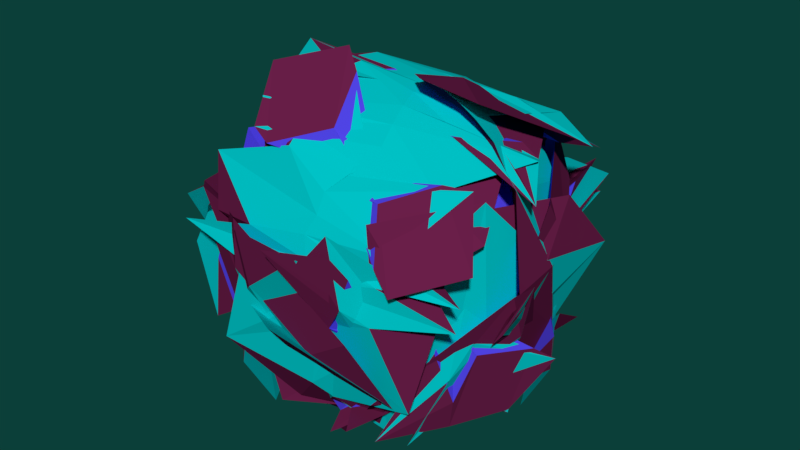# Source: ABSTRACT2.blend  (saved by Blender 2.79.0; exported with 4.5.12 LTS)
import bpy
from mathutils import Matrix  # noqa: F401  (used for matrix-valued properties, if any)

bpy.ops.wm.read_factory_settings(use_empty=True)
scene = bpy.context.scene
scene.name = 'Scene'

# ---- collections
col_collection_1 = bpy.data.collections.new('Collection 1'); scene.collection.children.link(col_collection_1)

# ---- materials (node trees are filled in below, after node groups)
mat_c1 = bpy.data.materials.new('C1')
mat_c1.alpha_threshold = 0.0
mat_c1.use_transparent_shadow = False
mat_c1.diffuse_color = (0.0, 0.5557, 0.5841, 1.0)
mat_c1.roughness = 0.5
mat_c2 = bpy.data.materials.new('C2')
mat_c2.alpha_threshold = 0.0
mat_c2.use_transparent_shadow = False
mat_c2.diffuse_color = (0.1529, 0.01385, 0.06797, 1.0)
mat_c2.roughness = 0.5
mat_c3 = bpy.data.materials.new('C3')
mat_c3.alpha_threshold = 0.0
mat_c3.use_transparent_shadow = False
mat_c3.diffuse_color = (0.08638, 0.05844, 0.7991, 1.0)
mat_c3.roughness = 0.5

# ---- material node trees

# ---- world
world_world_004 = bpy.data.worlds.new('World.004'); scene.world = world_world_004
world_world_004.color = (0.00346, 0.04997, 0.04052)
world_world_004.use_sun_shadow = False
world_world_004.sun_shadow_jitter_overblur = 0.0
world_world_004.cycles.sampling_method = 'MANUAL'

# ---- meshes
me_icosphere_001 = bpy.data.meshes.new('Icosphere.001')
me_icosphere_001.from_pydata([(-1.801, 0.2972, 3.316), (-3.965, 2.259, 1.379), (-0.4539, 3.402, 1.383), (1.719, 0.4162, 1.385), (-4.315, -2.69, 2.185), (-3.971, -1.432, 1.378), (-2.354, 3.271, -2.019), (1.305, 1.947, -1.837), (1.122, -1.354, -1.848), (-2.34, -2.948, -1.846), (-4.503, -2.799, -0.6797), (-1.473, 0.4222, -4.162), (-0.5223, 3.191, 1.766), (-0.6732, 3.052, 2.012), (0.2682, -0.1999, 4.023), (-0.7601, 2.373, 3.245), (-0.9674, 1.915, 3.499), (-1.05, 1.42, 3.674), (1.209, 3.139, 2.744), (-1.897, 0.6162, 3.29), (-2.214, 0.9186, 3.198), (-2.539, 1.225, 3.042), (-2.919, 1.5, 2.797), (-3.265, 1.751, 2.485), (-3.557, 1.963, 2.13), (-3.786, 2.129, 1.761), (-3.649, 2.548, 1.489), (-3.279, 2.816, 1.576), (-2.838, 3.059, 1.635), (-2.373, 3.211, 1.711), (-1.835, 3.397, 1.62), (-1.286, 3.412, 1.638), (-0.8793, 3.45, 1.493), (-4.148, -1.041, 1.488), (-4.265, -0.6995, 1.556), (-3.606, 2.939, 3.042), (-4.839, 0.4205, 1.906), (-5.156, -1.685, 0.2591), (-4.19, 1.587, 1.633), (-4.143, 1.869, 1.489), (-1.864, 0.1933, 3.292), (-2.154, -0.1124, 3.208), (-2.543, -0.3943, 3.043), (-2.924, -0.6704, 2.798), (-3.269, -0.9221, 2.487), (-3.562, -1.135, 2.13), (-3.792, -1.301, 1.761), (1.497, 0.4162, 1.767), (1.212, 0.4164, 2.137), (0.8499, 0.4163, 2.492), (0.4773, 0.4162, 2.768), (-4.379, 0.5373, 4.047), (-0.4805, 0.3965, 3.708), (0.8925, 0.4238, 3.371), (-0.08056, 3.191, 1.494), (0.2075, 3.053, 1.469), (1.638, -0.1895, 3.146), (1.333, 2.42, 1.92), (0.3626, 4.306, 0.2686), (1.504, 1.092, 1.64), (1.633, 0.8375, 1.494), (-3.664, -1.793, 3.016), (-0.6259, -2.237, 2.486), (-0.5762, -2.07, 2.629), (2.451, -1.552, 1.518), (1.729, 0.1985, 2.669), (1.787, 0.6857, 2.918), (3.048, -0.6331, 2.251), (1.634, -0.003743, 1.494), (1.49, -0.4391, 1.581), (1.277, -0.8956, 1.64), (0.9926, -1.344, 1.661), (0.7057, -1.743, 1.591), (0.3471, -2.096, 1.522), (0.09782, -2.386, 1.309), (-0.8594, -3.056, 1.74), (2.067, -2.384, 0.7331), (-2.046, -2.554, 1.598), (-2.353, -2.43, 1.656), (-2.846, -2.233, 1.635), (-3.286, -1.99, 1.575), (-3.656, -1.721, 1.488), (-5.553, -0.6126, 1.759), (-5.137, 1.038, -0.9677), (-5.175, 1.122, -0.6092), (-4.755, -0.2707, -3.138), (-4.539, 1.948, 0.3592), (-4.416, 2.039, 0.6657), (-4.227, 2.128, 1.047), (-4.232, -1.301, 1.046), (-4.458, -1.133, 0.6752), (-4.65, -0.881, 0.3244), (-4.782, -0.6216, -0.1179), (-4.84, -0.3986, -0.4088), (-4.647, 1.242, -3.058), (-5.164, 0.1017, -1.591), (-1.989, 4.651, 1.813), (-2.041, 4.123, -0.943), (-1.925, 4.194, -0.6271), (-3.126, 3.373, -3.132), (-0.9277, 3.851, 0.3655), (-0.8027, 3.763, 0.6701), (-0.658, 3.61, 1.051), (-3.921, 2.547, 1.047), (-3.833, 2.815, 0.6772), (-3.688, 3.058, 0.2563), (-3.485, 3.252, -0.02962), (-2.78, 2.723, -4.297), (-3.174, 3.878, -1.173), (-3.486, 4.135, 1.742), (1.278, 2.09, -1.704), (2.68, 1.364, 0.406), (2.05, 2.017, -0.5417), (2.165, 1.777, -0.2667), (1.07, 3.793, -1.141), (1.945, 0.7722, 0.7591), (1.855, 0.677, 1.052), (-0.1658, 3.451, 1.052), (0.1163, 3.45, 0.6809), (0.3929, 3.388, 0.2607), (0.6006, 3.287, -0.1221), (3.045, 0.4146, -2.309), (1.328, 3.151, -1.187), (-0.5802, 5.096, 0.04507), (0.06937, -3.777, 1.837), (1.309, -2.362, -1.136), (1.711, -0.3831, -3.557), (0.5364, -2.503, 0.01034), (0.3893, -2.564, 0.2552), (0.1713, -2.596, 0.6786), (0.02178, -2.558, 1.019), (1.854, 0.1566, 1.053), (1.941, -0.1135, 0.6804), (1.969, -0.3046, 0.3966), (1.803, -1.803, -2.0), (2.257, -1.098, -0.6655), (2.11, -1.25, 2.097), (1.318, -1.194, -1.705), (-2.86, -3.02, -1.682), (-2.342, -1.728, -3.699), (-3.229, -2.597, -0.4409), (-3.467, -2.447, -0.1301), (-3.696, -2.231, 0.2538), (-3.84, -1.988, 0.6747), (-3.928, -1.721, 1.046), (-4.042, -3.061, 0.8665), (-0.871, -3.432, 0.8017), (-1.051, -3.547, 0.3149), (1.984, -2.543, -0.3063), (0.8995, -2.714, -2.199), (-0.04938, -2.026, -3.938), (-2.331, -3.0, -1.711), (-4.381, 0.8302, -2.043), (-3.83, 4.547, -0.7774), (-4.415, 1.999, -2.026), (-4.219, 2.308, -2.042), (-5.895, 1.005, -0.8242), (-2.925, 2.93, -2.133), (-2.68, 3.109, -2.062), (-1.997, 3.333, -2.062), (-1.607, 3.33, -2.145), (1.593, 4.331, 1.266), (1.386, 3.764, 0.768), (0.2945, 3.292, -2.105), (0.5591, 3.192, -1.956), (-1.437, 5.087, -0.9257), (1.21, 1.982, -1.942), (2.855, -1.32, -0.6093), (1.927, 0.8799, -2.038), (1.983, 0.4107, -2.3), (1.613, 3.452, -2.06), (1.36, -0.878, -1.915), (1.296, -1.042, -1.87), (0.8389, -1.553, -2.032), (-1.112, -4.516, 1.425), (0.4346, -3.521, 0.8266), (-0.1476, -3.559, 0.7023), (-0.551, -3.659, 0.6956), (-2.529, -3.911, 1.19), (-2.097, -2.898, -2.149), (-2.684, -3.802, 1.379), (-4.216, -2.666, 0.7479), (-4.469, -2.426, 0.6978), (-5.851, -0.6799, 0.8192), (-4.489, -0.8775, -2.135), (-4.504, -0.4867, -2.059), (-4.753, -0.2384, -2.009), (-2.033, -1.963, -3.639), (-1.751, 1.479, -3.525), (-1.874, 1.678, -3.434), (-1.997, 2.168, -3.176), (-2.129, 2.574, -2.865), (-2.24, 2.917, -2.51), (-2.328, 3.19, -2.137), (-4.088, -2.712, -2.032), (-4.862, -1.266, -1.796), (-3.662, 0.4868, -2.896), (-3.273, 0.4133, -3.175), (-2.789, 0.4151, -3.426), (0.1246, 4.181, -3.4), (-0.2275, 3.52, -3.33), (-0.5694, -2.81, -3.337), (-0.5741, -0.9064, -3.701), (-0.3375, 1.379, -3.39), (0.05474, 1.571, -3.159), (0.4139, 1.751, -2.868), (0.7205, 1.904, -2.54), (0.9778, 2.02, -2.193), (-0.9866, 0.1986, -4.166), (-0.2703, 3.282, -3.427), (-0.1241, 1.504, -3.665), (-0.03318, -0.8667, -3.156), (0.3836, -1.019, -2.842), (0.679, -1.215, -2.486), (0.9346, -1.305, -2.146), (0.5694, 1.952, -3.852), (-1.747, -0.5256, -3.561), (-1.855, -0.8935, -3.422), (-2.007, -1.4, -3.143), (-1.323, -4.244, -0.7022), (0.5793, -2.825, -2.539), (0.5282, -3.791, -0.598), (-2.2, -0.2245, -3.563), (-2.548, -0.1124, -3.476), (-2.211, -0.4822, -3.494), (-3.018, -0.06563, -3.282), (-2.713, -0.518, -3.322), (-2.376, -0.9486, -3.285), (-3.412, -0.05637, -3.049), (-3.146, -0.5299, -3.103), (-2.878, -0.9826, -3.067), (-2.471, -1.463, -2.97), (-5.591, -1.348, -0.4644), (-5.303, -0.4368, -1.477), (-3.281, -0.9928, -2.822), (-3.007, -1.415, -2.739), (-2.57, -1.715, -2.745), (-4.548, -0.2575, -2.349), (-4.428, -0.5503, -2.406), (-5.86, 0.7627, -1.014), (-3.267, -1.399, -2.579), (-3.001, -1.716, -2.505), (-2.829, -1.884, -2.465), (-0.9386, 1.737, -4.038), (-1.346, -0.8441, -3.47), (-0.8495, -0.7848, -3.446), (-1.466, -1.243, -3.288), (-0.9396, -1.094, -3.326), (-0.4397, -0.9725, -3.265), (-1.804, -1.746, -2.943), (-1.079, -1.569, -3.07), (-0.5473, -1.396, -3.071), (-0.04712, -1.181, -3.001), (-3.772, -2.143, -2.34), (-1.162, -1.981, -2.749), (-0.6951, -1.852, -2.775), (-0.1761, -1.652, -2.743), (0.2911, -1.413, -2.653), (-5.092, -2.068, -1.025), (-1.235, -2.193, -2.553), (-0.891, -2.134, -2.557), (-0.3704, -1.966, -2.557), (0.1534, -1.775, -2.444), (0.5963, -1.52, -2.319), (-0.5637, 0.3578, -4.102), (-0.1002, 0.169, -3.963), (-0.09641, -1.438, -3.859), (0.4436, 1.994, -3.77), (0.3678, 0.3474, -3.773), (0.2592, -3.526, -3.134), (2.295, 2.819, -2.335), (0.847, 0.09611, -3.476), (-0.6883, -1.897, -4.012), (0.5109, 1.323, -2.978), (1.183, 3.834, -3.159), (1.261, -0.1357, -3.113), (0.6003, -3.072, -2.513), (0.8671, 1.19, -2.744), (0.7925, 1.518, -2.682), (1.075, -0.9602, -2.244), (0.2769, 2.76, -4.179), (1.655, 0.1221, -2.739), (2.85, -0.9618, 0.162), (2.516, 0.3753, -1.212), (1.02, 1.768, -2.323), (-1.177, 1.38, -3.564), (-0.8327, 1.495, -3.478), (-1.323, 1.598, -3.494), (-0.4223, 1.735, -3.285), (-0.9372, 1.922, -3.323), (-1.463, 2.073, -3.283), (-0.0445, 2.01, -2.997), (-0.5441, 2.224, -3.067), (-1.077, 2.396, -3.066), (-1.607, 2.516, -2.995), (0.3076, 2.172, -2.691), (-0.2261, 2.436, -2.801), (-0.7391, 2.645, -2.814), (-1.227, 2.82, -2.738), (-1.743, 2.9, -2.647), (-0.8831, 5.315, 0.2914), (0.6801, 4.416, 0.1031), (1.038, 3.522, -1.095), (-0.9584, 2.995, -2.529), (-1.432, 3.134, -2.411), (-1.865, 3.208, -2.268), (-3.947, -1.965, -3.319), (-2.779, -1.992, -3.919), (1.865, 0.5478, -4.165), (-2.371, 1.725, -3.305), (-2.538, 1.309, -3.401), (-3.078, 0.8907, -3.25), (-2.518, 2.22, -2.994), (-2.875, 1.812, -3.063), (-3.206, 1.356, -3.063), (-3.482, 0.8907, -2.994), (-2.632, 2.61, -2.647), (-2.941, 2.241, -2.774), (-3.283, 1.806, -2.822), (-3.627, 1.281, -2.782), (-3.844, 0.8822, -2.691), (-2.714, 2.931, -2.267), (-2.994, 2.625, -2.421), (-6.129, 1.661, 0.7069), (-5.23, 2.853, 0.04959), (-4.556, 2.923, -1.269), (-4.159, 0.8591, -2.347), (-4.822, -0.3926, -1.811), (-4.127, -1.412, -3.005), (-4.738, -0.7212, -1.813), (-2.916, -3.614, -2.589), (-4.631, -1.381, -1.326), (-4.389, -1.427, -1.872), (-2.802, -2.766, -4.119), (-4.55, -1.678, -0.9892), (-4.398, -1.864, -1.17), (-4.099, -1.968, -1.579), (-4.4, -1.412, 0.2247), (-4.939, 0.6669, -4.034), (-4.402, 0.01806, -3.513), (-4.181, -2.114, -1.226), (-3.793, -2.44, -1.713), (-4.184, -1.587, 0.6637), (-4.053, -1.866, 0.3089), (-3.86, -2.12, -0.07914), (-4.463, 0.02866, -4.44), (-3.852, -0.36, -3.903), (-3.333, -2.77, -1.705), (-1.768, -3.283, -1.704), (-1.283, -3.283, -1.274), (-1.149, -3.184, -1.546), (-1.052, -3.365, -0.8754), (-0.9007, -3.12, -1.212), (-0.6829, -3.108, -1.57), (-0.8407, -3.553, -0.2187), (-0.7155, -3.307, -0.8698), (-0.4303, -3.188, -1.166), (-0.02013, -2.896, -1.556), (-4.078, -3.237, 0.2445), (-2.936, -3.419, -1.76), (-2.008, -2.663, -3.658), (0.297, -2.797, -1.411), (0.3322, -2.702, -1.653), (-2.162, -3.271, 0.64), (0.07338, -2.729, 0.3193), (0.2664, -2.668, -0.008733), (0.08714, -1.814, -4.275), (0.8744, -2.682, -1.287), (0.2403, -3.614, 0.05655), (1.419, -0.9846, -1.724), (2.76, 1.174, 1.772), (2.623, 2.171, -0.1975), (2.42, -0.5512, -0.7889), (2.392, -0.1893, -1.258), (2.119, 0.3136, -1.683), (1.027, -2.309, -3.886), (0.9604, -1.617, -3.423), (2.225, 0.501, -1.411), (1.963, 0.7081, -1.686), (2.048, 0.1859, 0.3075), (2.089, 0.3417, 0.01035), (1.916, 1.806, -2.565), (2.218, 0.8715, -1.377), (2.068, 1.1, -1.665), (1.985, 0.4174, 0.6684), (2.053, 0.5291, 0.3333), (1.254, 4.079, -1.97), (2.223, 1.481, -0.7937), (2.166, 1.426, -1.131), (3.165, -1.296, -0.07187), (0.9865, 3.252, -1.672), (1.497, 0.9509, -3.786), (0.3862, 3.365, -1.858), (0.3073, 3.464, -0.4788), (-0.3179, 2.189, -4.605), (-0.01873, 3.783, -1.84), (0.1685, 3.546, -0.2096), (0.02286, 3.606, -0.4924), (-1.513, 3.667, -3.04), (-0.5571, 3.998, -1.755), (-0.09689, 3.637, 0.25), (-0.2951, 3.741, -0.1352), (-3.913, 3.989, -2.459), (-0.8789, 4.219, -1.315), (0.1124, 4.482, 0.04076), (-0.3729, 3.655, 0.6685), (-0.5733, 3.785, 0.3114), (-3.156, 3.431, -4.051), (-1.248, 4.183, -0.9001), (-1.53, 4.167, -1.054), (-1.231, 4.807, 1.916), (-4.166, 3.851, 1.914), (-3.677, 3.545, -1.264), (-5.493, 2.201, 1.256), (-3.024, 2.469, -3.988), (-4.111, 3.151, -1.337), (-4.207, 2.584, -1.736), (-3.906, 2.893, -0.05191), (-3.43, 2.182, -4.264), (-4.385, 2.514, -1.449), (-4.331, 2.165, -1.688), (-4.077, 2.669, 0.2448), (-4.241, 2.503, -0.01784), (-4.932, 1.245, -2.586), (-4.635, 2.18, -1.379), (-4.655, 1.89, -1.672), (-4.179, 2.413, 0.6644), (-4.366, 2.262, 0.3055), (-4.944, -0.3612, -3.955), (-4.959, 1.697, -0.9793), (-5.012, 1.393, -1.232), (-5.134, 2.682, 0.03451), (-2.185, -1.701, -3.801), (-2.771, -2.825, -0.4687), (-2.382, -2.971, -0.3965), (-3.025, -2.716, -0.1775), (-2.514, -2.928, -0.1777), (-2.185, -3.023, -0.1011), (-3.257, -2.547, 0.2907), (-2.769, -2.796, 0.3037), (-2.303, -2.955, 0.3039), (0.2823, -3.048, 0.1906), (-3.442, -2.311, 0.7356), (-2.989, -2.584, 0.7696), (-2.473, -2.798, 0.7822), (-2.088, -2.903, 0.7776), (1.966, -2.444, 0.3719), (-3.574, -2.033, 1.132), (-3.162, -2.312, 1.192), (-2.681, -2.549, 1.225), (-2.227, -2.702, 1.228), (2.672, -2.643, 0.5802), (-1.028, -3.282, 1.314), (0.5174, -3.038, 1.953), (1.615, -2.145, -0.7207), (1.874, -1.536, -0.5037), (3.148, 0.4386, -1.981), (1.734, -1.769, -0.3693), (1.942, -1.492, -0.2086), (0.7817, -2.268, 0.3613), (2.351, -0.2039, -3.424), (1.761, -1.57, -2.736), (0.6558, -3.004, -3.536), (0.5448, -2.346, 0.7395), (0.9071, -2.011, 0.8309), (1.269, -1.588, 0.8576), (1.599, -1.052, 0.8452), (1.804, -0.5656, 0.7984), (0.2354, -2.386, 1.138), (0.6323, -2.077, 1.196), (1.005, -1.693, 1.229), (1.328, -1.248, 1.229), (1.579, -0.7738, 1.197), (1.75, -0.3051, 1.138), (0.5682, 4.043, 2.006), (1.964, 2.503, -0.6628), (1.63, 2.952, -0.7367), (2.077, 2.02, -0.2196), (1.917, 0.8742, -3.171), (2.044, 0.8202, -4.016), (2.23, 1.975, 0.3448), (2.997, -0.9781, 0.2851), (1.065, 2.843, 0.3514), (0.7961, 3.084, 0.3551), (0.9008, 4.388, -0.7259), (2.022, 2.154, 0.895), (2.11, -0.1175, 2.12), (0.8672, 2.932, 0.695), (0.5474, 3.17, 0.7421), (1.758, 0.9681, 1.204), (0.7132, 4.523, -0.3511), (1.715, 2.313, 1.429), (1.876, -0.05513, 2.475), (0.5477, 3.025, 1.103), (0.2416, 3.209, 1.138), (-2.635, 4.119, -1.106), (-2.208, 4.133, -0.7933), (-0.9298, 3.48, -3.671), (-2.076, 4.365, -0.1753), (0.878, 4.276, -0.0693), (-3.154, 3.468, 0.0009015), (-3.942, 3.915, 0.4218), (-2.283, 4.288, 0.3487), (-0.9565, 4.405, 0.4897), (-3.31, 3.335, 0.2889), (-5.839, 2.984, 0.8712), (-2.032, 4.119, 0.5696), (-0.04684, 4.698, -0.7291), (-3.054, 3.371, 0.7745), (-3.434, 3.137, 0.7376), (-1.15, 3.66, 1.127), (-4.245, 4.178, -2.575), (-1.381, 4.592, -0.3995), (-2.711, 3.326, 1.292), (-3.154, 3.137, 1.193), (-3.567, 2.859, 1.133), (-5.3, 0.4437, -1.201), (-5.201, 0.7665, -0.8263), (-4.618, 3.32, -2.457), (-5.384, 1.015, -0.1785), (-4.38, 3.814, -0.1427), (-4.862, -0.3193, -0.1158), (-5.531, -0.8963, 0.42), (-5.373, 0.7877, 0.3717), (-4.892, 2.067, 0.3093), (-4.789, -0.475, 0.288), (-5.233, -2.962, 0.8875), (-5.241, 0.9752, 0.89), (-4.273, 3.799, 0.5937), (-4.745, -0.322, 0.7003), (-4.641, -0.6542, 0.7352), (-4.377, 1.784, 1.127), (-5.632, -2.022, -0.5598), (-5.086, 0.7155, 1.408), (-3.819, 2.699, 2.489), (-4.555, -0.5364, 1.098), (-4.418, -0.8663, 1.131), (-3.429, -1.588, 1.89), (-3.15, -1.412, 2.269), (-3.01, -1.845, 1.987), (-2.812, -1.182, 2.617), (-2.684, -1.651, 2.361), (-2.525, -2.07, 2.042), (-2.434, -0.9078, 2.907), (-2.313, -1.397, 2.689), (-2.233, -1.83, 2.394), (-2.094, -2.222, 2.04), (-2.04, -0.6079, 3.117), (-1.916, -1.096, 2.947), (-1.862, -1.542, 2.7), (2.742, -2.339, 1.208), (1.429, -1.684, 2.634), (-1.772, -0.3112, 3.235), (-1.702, -0.8192, 3.095), (-1.628, -1.2, 2.935), (1.444, -3.458, 0.7154), (-0.8686, -2.338, 2.437), (-0.8829, -2.774, 2.182), (-2.155, -0.5048, 4.584), (-0.3064, -1.977, 2.608), (-3.715, -1.37, 4.121), (-0.2342, -1.663, 3.027), (-2.696, -2.675, 2.774), (0.6647, -1.385, 1.993), (-0.3565, -1.155, 3.343), (-2.741, -2.084, 3.013), (0.6242, -0.9112, 2.345), (0.92, -0.9508, 2.046), (-0.5173, -0.5973, 3.583), (-2.843, -1.713, 3.216), (0.477, -0.4562, 2.639), (0.8026, -0.5188, 2.365), (1.181, -0.4846, 1.992), (-0.6487, -0.0823, 3.713), (-3.749, 0.2954, 3.691), (0.3355, 0.002518, 2.83), (0.6307, -0.06347, 2.623), (1.04, -0.0509, 2.274), (1.371, -0.02917, 1.896), (1.371, 0.8634, 1.896), (1.04, 0.885, 2.273), (1.201, 1.148, 2.035), (0.6321, 0.8964, 2.621), (0.825, 1.2, 2.399), (0.002769, 4.328, 0.7645), (0.2349, 0.8969, 2.874), (0.3725, 1.215, 2.727), (-0.4602, 4.777, 0.9737), (0.8835, 2.477, 2.359), (-2.669, -0.8917, 3.96), (0.05773, 1.258, 2.891), (-0.8645, 5.051, 1.21), (0.3734, 2.501, 2.724), (1.166, -0.253, 3.589), (-0.7292, 0.9217, 3.727), (-4.119, 0.7519, 3.596), (-2.83, 4.272, 2.032), (-0.1843, 2.463, 3.026), (0.6129, 0.06103, 3.551), (-0.2074, 3.06, 1.782), (-3.93, -0.9409, 1.869), (-4.463, 1.615, 2.433), (-3.708, -0.646, 2.264), (-4.53, 0.2719, 2.034), (-5.291, 0.8914, 1.342), (-3.32, -0.4397, 2.644), (-4.958, -2.079, 0.8752), (-5.208, -0.635, 1.248), (-3.436, 0.1338, 2.678), (-2.996, -0.1329, 2.905), (-3.978, 1.365, 2.029), (-3.721, 1.019, 2.399), (-3.37, 0.7296, 2.718), (-3.015, 0.4155, 2.943), (-2.59, 0.1484, 3.115), (-3.948, 1.694, 1.889), (-3.694, 1.484, 2.267), (-3.372, 1.236, 2.615), (-2.995, 0.9621, 2.904), (-2.589, 0.683, 3.115), (-2.183, 0.4157, 3.242), (-0.9847, 3.208, 1.894), (-1.153, 3.023, 2.153), (-1.473, 3.169, 1.99), (-0.6, -0.1152, 4.156), (-1.676, 2.869, 2.313), (-1.998, 3.064, 2.042), (-1.393, 2.068, 3.315), (-0.3323, 1.315, 3.742), (-2.207, 2.709, 2.352), (-2.518, 2.896, 2.041), (1.724, 2.314, 2.363), (-0.04983, 2.702, 2.893), (-2.293, 2.223, 2.695), (-2.679, 2.479, 2.359), (-3.003, 2.672, 1.987), (0.1379, 1.597, 3.344), (-2.181, 1.382, 3.104), (-2.494, 1.711, 2.896), (-2.808, 2.01, 2.616), (-3.144, 2.24, 2.268), (-3.423, 2.415, 1.89), (-2.721, -2.742, 1.91), (-2.15, -2.52, 2.821), (1.302, -1.726, 2.422), (2.448, 0.3249, 2.77), (2.306, 0.5505, 2.706), (0.7797, -0.5083, 3.155), (-4.985, -2.28, -1.001), (-5.654, 0.02755, 0.1367), (-2.495, -3.496, 1.157), (0.8051, -3.314, -0.2955), (1.444, -2.774, -2.537), (-0.7976, -2.823, -3.049), (0.1918, 3.948, -0.4895), (0.9174, 4.072, -0.4553), (-0.199, -3.483, -0.616), (0.1982, -3.838, 1.384), (-0.1849, -3.88, 1.11), (-0.4614, -4.147, 1.244), (-2.239, -3.875, -0.1528), (-2.856, -3.705, 0.01858), (-4.566, -3.006, 1.274), (-4.891, -2.701, 1.233), (-5.452, -1.174, -0.5064), (-4.03, -3.356, -1.873), (-5.036, -2.976, -0.3257), (-1.457, 2.146, -3.877), (-0.8709, 2.488, -3.975), (-0.6838, -1.637, -3.982), (-0.364, -3.383, -3.522), (-0.2913, 2.165, -4.037), (0.1058, 3.972, -3.698), (-1.99, -2.597, -2.639), (1.194, -3.024, -2.353), (-0.6124, -3.705, -1.374), (1.332, 2.804, -3.649), (-5.73, -1.728, 0.2489), (-6.326, -0.2565, 0.5262), (-6.265, 1.116, -0.5502), (-0.4785, 4.124, -3.663), (-5.802, -1.916, -1.271), (-4.02, -2.624, -1.797), (2.717, -0.3929, -1.15), (3.448, -1.127, 0.722), (-0.3114, -2.713, -3.197), (0.1832, 3.341, -3.272), (0.4735, -0.9628, -3.514), (2.069, 2.14, -2.498), (-0.9751, -2.57, -4.073), (1.32, 1.324, -3.236), (1.102, -1.763, -2.947), (0.4815, 2.077, -3.95), (2.015, 1.784, -2.321), (2.59, -1.337, -0.9652), (-2.254, -3.053, -3.692), (0.127, 4.087, -1.328), (0.5759, 4.697, 0.8713), (2.214, 3.88, 1.184), (-1.393, 4.802, -1.071), (-2.475, 0.6608, -3.928), (-0.6117, 0.8183, -4.252), (-5.088, 2.143, -1.168), (-5.353, 3.047, 0.8721), (-4.401, 4.3, 0.4671), (-3.178, -0.6996, -3.908), (-6.266, 0.7695, -0.4997), (-3.84, 4.215, -0.9854), (-4.964, -0.7249, -1.904), (-4.733, -0.9779, -2.646), (-4.127, -1.355, -2.338), (-3.998, -1.582, -3.023), (-3.95, 2.034, -3.751), (-2.985, -1.765, -4.01), (-3.334, -3.186, -2.165), (-4.172, -2.158, -2.052), (-2.211, -1.536, -4.675), (-2.617, -3.704, 0.2937), (-3.451, -3.627, -2.082), (-1.091, -3.171, -2.604), (-4.694, -3.501, 0.6153), (0.08819, -1.86, -3.644), (-0.5189, -3.774, 1.148), (1.716, -1.447, -2.537), (0.5849, -2.988, 0.4041), (2.909, 2.707, 0.05738), (2.847, 0.3032, 0.5315), (1.742, -1.077, -1.841), (1.904, -0.9873, -2.59), (2.266, -1.314, 2.362), (0.8384, -2.177, -3.065), (1.063, 2.485, -3.551), (1.215, 3.457, -1.585), (2.668, -0.7482, -0.3442), (1.141, 4.044, -1.256), (2.785, 0.3378, 1.862), (-0.7033, 4.695, 0.005734), (2.692, 1.078, -1.884), (1.44, 2.191, -2.89), (-0.2821, 2.319, -3.985), (-2.438, 2.949, -3.966), (-3.312, 4.076, -2.06), (0.7711, 4.097, 1.192), (-1.717, 4.066, -1.969), (-1.33, 4.396, 1.325), (-2.536, 4.171, -1.978), (-2.061, 4.301, 1.634), (-5.048, 2.806, 0.01753), (-3.196, 3.932, 1.634), (-3.845, 3.578, 1.327), (-2.841, 2.715, -3.446), (-3.059, 2.49, -3.539), (-3.379, 2.195, -3.52), (-4.49, 0.2147, -3.472), (-4.851, 1.076, -1.849), (-4.708, 3.454, 1.133), (-5.339, 0.517, -1.98), (-2.175, -1.669, -4.511), (2.694, -2.794, 0.07073), (0.8724, -3.183, 0.645), (0.3151, -2.832, 1.01), (1.064, -2.904, 1.281), (1.265, -2.865, 0.8051), (2.177, -1.297, -1.424), (1.567, -1.431, -3.577), (1.598, -2.082, -1.225), (2.864, -0.06851, -1.565), (1.254, 3.707, 0.8142), (2.242, 1.725, -2.095), (1.725, 2.323, -1.947), (2.872, 0.4815, 0.316), (0.9322, 3.965, -0.5702), (2.527, -0.6205, 2.465), (0.7353, 4.108, -0.1766), (2.114, -0.3849, 2.665), (0.4103, 4.582, 0.2216), (1.485, -0.06021, 2.945), (-1.767, 4.018, -2.541), (-2.903, 4.355, -0.3983), (-0.2215, 4.825, -2.586), (-0.5074, 4.64, -0.1667), (-5.012, 3.062, 0.472), (1.646, 4.597, 0.28), (-3.474, 3.767, 1.034), (0.6414, 4.703, -1.261), (-4.547, 2.792, -2.141), (-5.165, 2.581, -0.1741), (-5.05, -2.179, 0.4676), (-4.595, 4.569, 0.2502), (-5.246, -0.4472, 1.025), (-5.015, 2.6, 0.8454), (-5.526, -1.331, -0.2914), (-3.857, 3.328, 2.861), (-5.357, -1.88, 0.2197), (-3.516, 2.483, 3.156), (2.096, -1.508, 2.627), (0.3785, -2.509, 2.184), (0.8934, -3.246, 1.111), (-1.662, -0.8181, 4.167), (-1.343, -1.936, 3.252), (-3.18, -2.556, 3.008), (-3.168, -2.219, 3.207), (-3.436, -2.021, 3.521), (-2.331, 0.08189, 4.03), (2.325, 0.399, 2.331), (-1.715, 0.5602, 3.847), (-2.754, 1.128, 3.881), (-1.832, 3.487, 2.824), (-0.05725, 4.743, 0.6595), (-0.3551, 4.35, 1.071), (-3.295, -1.21, 4.042), (-0.7243, 4.333, 1.324), (1.006, 0.06117, 3.308), (0.7924, -0.2534, 3.82), (0.9388, 3.028, 2.757), (0.07959, -0.06214, 3.815), (-4.103, 4.12, 2.312), (-5.238, -2.367, 0.3429), (-6.102, -1.828, -0.8773), (-6.329, 2.281, -0.6598), (0.5294, 2.251, 3.194), (2.405, 3.01, 2.189), (2.583, 2.338, 2.481), (-0.1239, -0.5187, 4.261), (1.46, -0.5324, 4.065)], [], [(0, 19, 814), (1, 25, 39), (0, 814, 804), (0, 804, 647), (0, 647, 40), (1, 39, 88), (2, 32, 102), (3, 60, 116), (642, 74, 130), (5, 81, 144), (1, 88, 103), (2, 102, 117), (3, 116, 131), (642, 130, 145), (5, 144, 89), (6, 158, 193), (7, 699, 207), (8, 172, 214), (9, 179, 675), (648, 186, 665), (668, 676, 11), (667, 222, 200), (198, 223, 667), (197, 225, 198), (196, 228, 197), (195, 232, 196), (665, 237, 666), (200, 222, 215), (222, 216, 215), (667, 223, 222), (223, 224, 222), (222, 224, 216), (224, 217, 216), (198, 225, 223), (225, 226, 223), (223, 226, 224), (226, 227, 224), (224, 227, 217), (227, 218, 217), (197, 228, 225), (228, 229, 225), (225, 229, 226), (229, 230, 226), (226, 230, 227), (230, 231, 227), (227, 231, 218), (231, 673, 218), (196, 232, 228), (232, 233, 228), (228, 233, 229), (233, 234, 229), (229, 234, 230), (234, 235, 230), (230, 235, 231), (235, 236, 231), (231, 236, 673), (236, 220, 673), (666, 237, 677), (237, 238, 677), (677, 238, 678), (238, 679, 678), (233, 239, 234), (239, 240, 234), (234, 240, 235), (240, 241, 235), (235, 241, 236), (241, 242, 236), (236, 242, 220), (242, 221, 220), (665, 186, 237), (186, 185, 237), (237, 185, 238), (185, 184, 238), (238, 184, 679), (184, 664, 679), (239, 183, 240), (183, 182, 240), (240, 182, 241), (182, 181, 241), (241, 181, 242), (181, 180, 242), (242, 180, 221), (661, 9, 675), (676, 208, 11), (216, 243, 215), (217, 244, 216), (218, 246, 217), (673, 249, 218), (674, 681, 219), (675, 682, 674), (676, 680, 208), (680, 671, 208), (216, 244, 243), (244, 245, 243), (243, 245, 209), (245, 210, 209), (217, 246, 244), (246, 247, 244), (244, 247, 245), (247, 248, 245), (245, 248, 210), (248, 211, 210), (218, 249, 246), (249, 250, 246), (246, 250, 247), (250, 251, 247), (247, 251, 248), (251, 252, 248), (248, 252, 211), (252, 212, 211), (673, 253, 249), (253, 254, 249), (249, 254, 250), (254, 255, 250), (250, 255, 251), (255, 256, 251), (251, 256, 252), (256, 257, 252), (252, 257, 212), (257, 213, 212), (674, 682, 681), (258, 259, 253), (253, 259, 254), (259, 260, 254), (254, 260, 255), (260, 261, 255), (255, 261, 256), (261, 262, 256), (256, 262, 257), (262, 263, 257), (257, 263, 213), (263, 214, 213), (675, 179, 682), (179, 660, 682), (258, 178, 259), (178, 177, 259), (259, 177, 260), (177, 176, 260), (260, 176, 261), (176, 175, 261), (261, 175, 262), (175, 656, 262), (262, 656, 263), (656, 173, 263), (263, 173, 214), (173, 8, 214), (208, 669, 11), (671, 264, 208), (672, 265, 671), (211, 686, 210), (212, 688, 211), (213, 690, 212), (214, 279, 213), (208, 264, 669), (264, 670, 669), (671, 265, 264), (265, 266, 264), (264, 266, 670), (685, 203, 202), (672, 267, 265), (267, 268, 265), (265, 268, 266), (268, 269, 266), (685, 687, 203), (687, 204, 203), (211, 688, 686), (270, 271, 267), (267, 271, 268), (271, 689, 268), (268, 689, 269), (272, 273, 687), (687, 273, 204), (273, 205, 204), (212, 690, 688), (274, 275, 270), (270, 275, 271), (275, 691, 271), (271, 691, 689), (276, 277, 272), (272, 277, 273), (277, 278, 273), (273, 278, 205), (278, 206, 205), (213, 279, 690), (279, 692, 690), (274, 280, 275), (280, 281, 275), (275, 281, 691), (281, 683, 691), (276, 282, 277), (282, 283, 277), (277, 283, 278), (283, 284, 278), (278, 284, 206), (284, 207, 206), (214, 172, 279), (172, 171, 279), (279, 171, 692), (171, 170, 692), (280, 693, 281), (693, 169, 281), (281, 169, 683), (169, 168, 683), (683, 168, 684), (168, 167, 684), (283, 694, 284), (694, 166, 284), (284, 166, 207), (166, 7, 207), (669, 695, 11), (202, 285, 201), (203, 286, 202), (204, 288, 203), (205, 291, 204), (206, 295, 205), (207, 696, 206), (201, 285, 187), (285, 188, 187), (202, 286, 285), (286, 287, 285), (285, 287, 188), (287, 189, 188), (203, 288, 286), (288, 289, 286), (286, 289, 287), (289, 290, 287), (287, 290, 189), (290, 190, 189), (204, 291, 288), (291, 292, 288), (288, 292, 289), (292, 293, 289), (289, 293, 290), (293, 294, 290), (290, 294, 190), (294, 191, 190), (205, 295, 291), (295, 296, 291), (291, 296, 292), (296, 297, 292), (292, 297, 293), (297, 298, 293), (293, 298, 294), (298, 299, 294), (294, 299, 191), (299, 192, 191), (206, 696, 295), (696, 301, 295), (295, 301, 296), (301, 302, 296), (296, 302, 297), (302, 303, 297), (297, 303, 298), (303, 304, 298), (298, 304, 299), (304, 305, 299), (299, 305, 192), (305, 193, 192), (207, 699, 696), (165, 164, 300), (300, 164, 697), (164, 163, 697), (697, 163, 698), (163, 655, 698), (302, 162, 303), (162, 654, 303), (303, 654, 304), (654, 160, 304), (304, 160, 305), (160, 159, 305), (305, 159, 193), (159, 6, 193), (695, 668, 11), (188, 306, 187), (189, 700, 188), (190, 309, 189), (191, 312, 190), (192, 316, 191), (193, 321, 192), (695, 705, 668), (705, 199, 668), (188, 700, 306), (307, 308, 705), (705, 308, 199), (701, 198, 667), (189, 309, 700), (309, 310, 700), (700, 310, 701), (310, 311, 701), (701, 311, 198), (311, 197, 198), (190, 312, 309), (312, 313, 309), (309, 313, 310), (313, 314, 310), (310, 314, 311), (314, 315, 311), (311, 315, 197), (315, 196, 197), (191, 316, 312), (316, 317, 312), (312, 317, 313), (317, 318, 313), (313, 318, 314), (318, 319, 314), (314, 319, 315), (319, 320, 315), (315, 320, 196), (320, 195, 196), (192, 321, 316), (321, 322, 316), (316, 322, 317), (322, 702, 317), (317, 702, 318), (702, 324, 318), (318, 324, 319), (324, 325, 319), (319, 325, 320), (325, 326, 320), (320, 326, 195), (326, 194, 195), (193, 158, 321), (158, 157, 321), (321, 157, 322), (157, 156, 322), (322, 156, 702), (706, 155, 323), (323, 155, 703), (155, 154, 703), (703, 154, 704), (154, 153, 704), (325, 707, 326), (707, 152, 326), (326, 152, 194), (152, 10, 194), (95, 186, 648), (94, 327, 95), (93, 713, 712), (92, 714, 93), (91, 715, 92), (90, 337, 91), (89, 342, 90), (95, 327, 186), (327, 185, 186), (94, 328, 327), (328, 329, 327), (327, 329, 185), (329, 184, 185), (93, 714, 713), (330, 331, 328), (328, 331, 329), (331, 332, 329), (329, 332, 184), (332, 664, 184), (92, 715, 714), (333, 334, 330), (330, 334, 331), (334, 335, 331), (331, 335, 332), (335, 336, 332), (332, 336, 664), (336, 663, 664), (91, 337, 715), (337, 708, 715), (333, 338, 334), (338, 709, 334), (334, 709, 335), (709, 340, 335), (335, 340, 336), (340, 341, 336), (336, 341, 663), (341, 662, 663), (90, 342, 337), (342, 343, 337), (337, 343, 708), (343, 344, 708), (708, 344, 339), (344, 710, 339), (709, 345, 340), (345, 711, 340), (340, 711, 341), (711, 347, 341), (341, 347, 662), (347, 661, 662), (89, 144, 342), (144, 143, 342), (342, 143, 343), (143, 142, 343), (343, 142, 344), (142, 141, 344), (344, 141, 710), (141, 140, 710), (710, 140, 346), (140, 139, 346), (711, 716, 347), (716, 138, 347), (347, 138, 661), (138, 9, 661), (151, 179, 9), (653, 348, 151), (652, 349, 653), (651, 351, 652), (147, 354, 651), (146, 717, 147), (650, 720, 146), (151, 348, 179), (348, 660, 179), (653, 349, 348), (349, 350, 348), (348, 350, 660), (350, 659, 660), (652, 351, 349), (351, 352, 349), (349, 352, 350), (352, 353, 350), (350, 353, 659), (353, 658, 659), (651, 354, 351), (354, 355, 351), (351, 355, 352), (355, 356, 352), (352, 356, 353), (356, 357, 353), (353, 357, 658), (357, 657, 658), (147, 717, 354), (717, 718, 354), (354, 718, 355), (718, 719, 355), (355, 719, 356), (719, 361, 356), (356, 361, 357), (361, 362, 357), (357, 362, 657), (362, 174, 657), (146, 720, 717), (363, 364, 358), (358, 364, 359), (364, 365, 359), (359, 365, 360), (365, 721, 360), (719, 366, 361), (366, 367, 361), (361, 367, 362), (367, 368, 362), (362, 368, 174), (722, 173, 656), (145, 130, 363), (130, 129, 363), (363, 129, 364), (129, 128, 364), (364, 128, 365), (128, 127, 365), (365, 127, 721), (127, 126, 721), (366, 723, 367), (723, 125, 367), (367, 125, 368), (125, 124, 368), (722, 724, 173), (724, 8, 173), (137, 172, 8), (136, 369, 137), (135, 726, 729), (134, 372, 135), (133, 727, 730), (132, 379, 133), (131, 384, 132), (137, 369, 172), (369, 171, 172), (136, 370, 369), (370, 371, 369), (369, 371, 171), (371, 170, 171), (135, 372, 726), (372, 373, 726), (726, 373, 725), (373, 374, 725), (725, 374, 693), (374, 169, 693), (134, 375, 372), (375, 728, 372), (372, 728, 373), (728, 377, 373), (373, 377, 374), (377, 378, 374), (374, 378, 169), (378, 168, 169), (133, 379, 727), (379, 380, 727), (727, 380, 376), (380, 731, 376), (728, 381, 377), (381, 382, 377), (377, 382, 378), (382, 383, 378), (378, 383, 168), (383, 167, 168), (132, 384, 379), (384, 385, 379), (379, 385, 380), (385, 732, 380), (380, 732, 731), (386, 387, 381), (381, 387, 382), (387, 388, 382), (382, 388, 383), (388, 389, 383), (383, 389, 167), (733, 166, 694), (131, 116, 384), (116, 115, 384), (384, 115, 385), (115, 114, 385), (385, 114, 732), (734, 113, 386), (386, 113, 387), (113, 112, 387), (387, 112, 388), (112, 111, 388), (388, 111, 389), (735, 110, 733), (733, 110, 166), (110, 7, 166), (736, 699, 7), (122, 390, 123), (121, 738, 122), (120, 393, 737), (119, 396, 120), (118, 400, 119), (117, 405, 118), (123, 390, 165), (390, 164, 165), (122, 738, 390), (738, 392, 390), (390, 392, 164), (392, 163, 164), (737, 393, 391), (393, 739, 391), (738, 394, 392), (394, 395, 392), (392, 395, 163), (395, 655, 163), (120, 396, 393), (396, 397, 393), (393, 397, 739), (397, 740, 739), (394, 398, 395), (398, 399, 395), (395, 399, 655), (399, 161, 655), (119, 400, 396), (400, 401, 396), (396, 401, 397), (401, 741, 397), (397, 741, 740), (402, 403, 398), (398, 403, 399), (403, 404, 399), (399, 404, 161), (742, 160, 654), (118, 405, 400), (405, 406, 400), (400, 406, 401), (406, 743, 401), (401, 743, 741), (407, 408, 402), (402, 408, 403), (408, 409, 403), (403, 409, 404), (409, 410, 404), (742, 744, 160), (744, 159, 160), (117, 102, 405), (102, 101, 405), (405, 101, 406), (101, 100, 406), (406, 100, 743), (100, 99, 743), (407, 745, 408), (745, 98, 408), (408, 98, 409), (98, 97, 409), (409, 97, 410), (97, 96, 410), (744, 746, 159), (746, 6, 159), (748, 158, 6), (108, 411, 109), (107, 412, 108), (106, 751, 750), (105, 417, 106), (104, 421, 105), (103, 426, 104), (748, 749, 158), (749, 157, 158), (108, 412, 411), (412, 747, 411), (749, 413, 157), (413, 156, 157), (107, 414, 412), (414, 415, 412), (412, 415, 747), (415, 416, 747), (747, 416, 706), (416, 155, 706), (106, 417, 751), (417, 752, 751), (414, 418, 415), (418, 419, 415), (415, 419, 416), (419, 420, 416), (416, 420, 155), (420, 154, 155), (105, 421, 417), (421, 422, 417), (417, 422, 752), (422, 753, 752), (418, 423, 419), (423, 424, 419), (419, 424, 420), (424, 425, 420), (420, 425, 154), (425, 153, 154), (104, 426, 421), (426, 427, 421), (421, 427, 422), (427, 754, 422), (422, 754, 753), (428, 429, 423), (423, 429, 424), (429, 430, 424), (424, 430, 425), (430, 431, 425), (425, 431, 153), (755, 152, 707), (103, 88, 426), (88, 87, 426), (426, 87, 427), (87, 86, 427), (427, 86, 754), (86, 85, 754), (428, 756, 429), (756, 84, 429), (429, 84, 430), (84, 83, 430), (430, 83, 431), (83, 649, 431), (755, 82, 152), (82, 10, 152), (138, 151, 9), (716, 757, 138), (140, 433, 139), (141, 435, 140), (142, 438, 141), (143, 442, 142), (144, 447, 143), (138, 757, 151), (757, 653, 151), (139, 433, 432), (433, 434, 432), (432, 434, 150), (434, 149, 150), (140, 435, 433), (435, 436, 433), (433, 436, 434), (436, 437, 434), (434, 437, 149), (437, 148, 149), (141, 438, 435), (438, 439, 435), (435, 439, 436), (439, 440, 436), (436, 440, 437), (440, 441, 437), (437, 441, 148), (758, 147, 651), (142, 442, 438), (442, 443, 438), (438, 443, 439), (443, 444, 439), (439, 444, 440), (444, 445, 440), (440, 445, 441), (445, 446, 441), (758, 759, 147), (759, 146, 147), (143, 447, 442), (447, 448, 442), (442, 448, 443), (448, 449, 443), (443, 449, 444), (449, 450, 444), (444, 450, 445), (450, 760, 445), (445, 760, 446), (451, 452, 759), (759, 452, 146), (452, 650, 146), (144, 81, 447), (81, 80, 447), (447, 80, 448), (80, 79, 448), (448, 79, 449), (79, 78, 449), (449, 78, 450), (78, 77, 450), (450, 77, 760), (77, 76, 760), (451, 761, 452), (761, 75, 452), (452, 75, 650), (75, 4, 650), (724, 137, 8), (125, 762, 124), (723, 454, 125), (127, 766, 126), (128, 459, 127), (129, 463, 128), (130, 468, 129), (724, 453, 137), (453, 136, 137), (125, 454, 762), (454, 455, 762), (762, 455, 729), (455, 135, 729), (723, 456, 454), (456, 457, 454), (454, 457, 455), (457, 458, 455), (455, 458, 135), (458, 134, 135), (127, 459, 766), (459, 763, 766), (456, 460, 457), (460, 764, 457), (457, 764, 458), (764, 462, 458), (458, 462, 134), (765, 133, 730), (128, 463, 459), (463, 464, 459), (459, 464, 763), (464, 465, 763), (763, 465, 461), (465, 466, 461), (461, 466, 765), (466, 467, 765), (765, 467, 133), (467, 132, 133), (129, 468, 463), (468, 469, 463), (463, 469, 464), (469, 470, 464), (464, 470, 465), (470, 471, 465), (465, 471, 466), (471, 472, 466), (466, 472, 467), (472, 473, 467), (467, 473, 132), (473, 131, 132), (130, 74, 468), (74, 73, 468), (468, 73, 469), (73, 72, 469), (469, 72, 470), (72, 71, 470), (470, 71, 471), (71, 70, 471), (471, 70, 472), (70, 69, 472), (472, 69, 473), (69, 68, 473), (473, 68, 131), (68, 3, 131), (110, 736, 7), (735, 474, 110), (112, 475, 111), (113, 477, 112), (734, 480, 113), (115, 771, 114), (116, 489, 115), (110, 474, 736), (767, 122, 123), (111, 475, 767), (475, 476, 767), (767, 476, 122), (476, 121, 122), (112, 477, 475), (477, 768, 475), (475, 768, 476), (768, 479, 476), (476, 479, 121), (769, 120, 737), (113, 480, 477), (480, 770, 477), (477, 770, 768), (481, 482, 478), (478, 482, 769), (482, 483, 769), (769, 483, 120), (483, 119, 120), (734, 484, 480), (484, 485, 480), (480, 485, 770), (485, 772, 770), (481, 486, 482), (486, 487, 482), (482, 487, 483), (487, 488, 483), (483, 488, 119), (488, 118, 119), (115, 489, 771), (489, 773, 771), (484, 490, 485), (490, 491, 485), (485, 491, 772), (491, 774, 772), (486, 492, 487), (492, 493, 487), (487, 493, 488), (493, 494, 488), (488, 494, 118), (494, 117, 118), (116, 60, 489), (60, 59, 489), (489, 59, 773), (59, 58, 773), (490, 775, 491), (775, 57, 491), (491, 57, 774), (57, 56, 774), (492, 776, 493), (776, 55, 493), (493, 55, 494), (55, 54, 494), (494, 54, 117), (54, 2, 117), (746, 748, 6), (97, 495, 96), (98, 496, 97), (745, 498, 98), (100, 781, 99), (101, 783, 100), (102, 510, 101), (96, 495, 109), (495, 108, 109), (97, 496, 495), (496, 777, 495), (495, 777, 108), (777, 107, 108), (98, 498, 496), (498, 780, 496), (496, 780, 777), (499, 500, 497), (497, 500, 750), (500, 106, 750), (745, 501, 498), (501, 502, 498), (498, 502, 780), (502, 782, 780), (499, 503, 500), (503, 504, 500), (500, 504, 106), (504, 105, 106), (100, 783, 781), (505, 506, 501), (501, 506, 502), (506, 784, 502), (502, 784, 782), (507, 508, 503), (503, 508, 504), (508, 509, 504), (504, 509, 105), (509, 104, 105), (101, 510, 783), (510, 778, 783), (505, 511, 506), (511, 779, 506), (506, 779, 784), (512, 513, 507), (507, 513, 508), (513, 514, 508), (508, 514, 509), (514, 515, 509), (509, 515, 104), (515, 103, 104), (102, 32, 510), (32, 31, 510), (510, 31, 778), (31, 30, 778), (778, 30, 512), (30, 29, 512), (512, 29, 513), (29, 28, 513), (513, 28, 514), (28, 27, 514), (514, 27, 515), (27, 26, 515), (515, 26, 103), (26, 1, 103), (649, 95, 648), (83, 516, 649), (84, 517, 83), (756, 519, 84), (86, 787, 85), (87, 789, 86), (88, 531, 87), (649, 516, 95), (516, 94, 95), (83, 517, 516), (517, 518, 516), (516, 518, 94), (785, 93, 712), (84, 519, 517), (519, 786, 517), (517, 786, 518), (520, 521, 785), (785, 521, 93), (521, 92, 93), (756, 522, 519), (522, 523, 519), (519, 523, 786), (523, 788, 786), (520, 524, 521), (524, 525, 521), (521, 525, 92), (525, 91, 92), (86, 789, 787), (526, 527, 522), (522, 527, 523), (527, 790, 523), (523, 790, 788), (528, 529, 524), (524, 529, 525), (529, 530, 525), (525, 530, 91), (530, 90, 91), (87, 531, 789), (531, 791, 789), (526, 532, 527), (532, 533, 527), (527, 533, 790), (533, 792, 790), (528, 534, 529), (534, 535, 529), (529, 535, 530), (535, 536, 530), (530, 536, 90), (536, 89, 90), (88, 39, 531), (39, 38, 531), (531, 38, 791), (38, 37, 791), (532, 793, 533), (793, 36, 533), (533, 36, 792), (36, 35, 792), (534, 794, 535), (794, 34, 535), (535, 34, 536), (34, 33, 536), (536, 33, 89), (33, 5, 89), (46, 81, 5), (45, 537, 46), (44, 538, 45), (43, 540, 44), (42, 543, 43), (41, 547, 42), (40, 552, 41), (46, 537, 81), (537, 80, 81), (45, 538, 537), (538, 539, 537), (537, 539, 80), (539, 79, 80), (44, 540, 538), (540, 541, 538), (538, 541, 539), (541, 542, 539), (539, 542, 79), (542, 78, 79), (43, 543, 540), (543, 544, 540), (540, 544, 541), (544, 545, 541), (541, 545, 542), (545, 546, 542), (542, 546, 78), (546, 77, 78), (42, 547, 543), (547, 548, 543), (543, 548, 544), (548, 549, 544), (544, 549, 545), (549, 796, 545), (545, 796, 546), (796, 551, 546), (546, 551, 77), (551, 76, 77), (41, 552, 547), (552, 553, 547), (547, 553, 548), (553, 554, 548), (548, 554, 549), (554, 797, 549), (549, 797, 796), (555, 556, 550), (550, 556, 795), (556, 557, 795), (795, 557, 761), (557, 75, 761), (40, 647, 552), (647, 66, 552), (552, 66, 553), (66, 65, 553), (553, 65, 554), (65, 64, 554), (554, 64, 797), (644, 63, 555), (555, 63, 556), (63, 62, 556), (556, 62, 557), (62, 643, 557), (557, 643, 75), (643, 4, 75), (61, 74, 642), (62, 558, 643), (63, 559, 62), (644, 561, 63), (645, 564, 644), (646, 568, 645), (67, 573, 646), (61, 798, 74), (798, 73, 74), (62, 559, 558), (559, 560, 558), (798, 799, 73), (799, 72, 73), (63, 561, 559), (561, 800, 559), (559, 800, 560), (562, 563, 799), (799, 563, 72), (563, 71, 72), (644, 564, 561), (564, 801, 561), (561, 801, 800), (565, 566, 562), (562, 566, 563), (566, 567, 563), (563, 567, 71), (567, 70, 71), (645, 568, 564), (568, 802, 564), (564, 802, 801), (569, 570, 565), (565, 570, 566), (570, 571, 566), (566, 571, 567), (571, 572, 567), (567, 572, 70), (572, 69, 70), (646, 573, 568), (573, 803, 568), (568, 803, 802), (574, 575, 569), (569, 575, 570), (575, 576, 570), (570, 576, 571), (576, 577, 571), (571, 577, 572), (577, 578, 572), (572, 578, 69), (578, 68, 69), (67, 53, 573), (53, 52, 573), (573, 52, 803), (52, 51, 803), (574, 805, 575), (805, 50, 575), (575, 50, 576), (50, 49, 576), (576, 49, 577), (49, 48, 577), (577, 48, 578), (48, 47, 578), (578, 47, 68), (47, 3, 68), (47, 60, 3), (48, 579, 47), (49, 580, 48), (50, 582, 49), (805, 585, 50), (52, 810, 51), (53, 594, 52), (47, 579, 60), (579, 59, 60), (48, 580, 579), (580, 581, 579), (579, 581, 59), (581, 58, 59), (49, 582, 580), (582, 583, 580), (580, 583, 581), (583, 584, 581), (581, 584, 58), (808, 57, 775), (50, 585, 582), (585, 586, 582), (582, 586, 583), (586, 809, 583), (583, 809, 584), (587, 588, 808), (808, 588, 57), (588, 56, 57), (805, 589, 585), (589, 590, 585), (585, 590, 586), (590, 811, 586), (586, 811, 809), (591, 592, 587), (587, 592, 588), (592, 593, 588), (588, 593, 56), (812, 55, 776), (52, 594, 810), (594, 806, 810), (589, 595, 590), (595, 596, 590), (590, 596, 811), (807, 597, 591), (591, 597, 592), (597, 813, 592), (592, 813, 593), (598, 599, 812), (812, 599, 55), (599, 54, 55), (53, 18, 594), (18, 17, 594), (594, 17, 806), (17, 16, 806), (806, 16, 807), (16, 15, 807), (807, 15, 597), (15, 14, 597), (597, 14, 813), (815, 13, 598), (598, 13, 599), (13, 12, 599), (599, 12, 54), (12, 2, 54), (33, 46, 5), (34, 600, 33), (794, 601, 34), (36, 603, 35), (793, 817, 36), (38, 610, 37), (39, 615, 38), (33, 600, 46), (600, 45, 46), (34, 601, 600), (601, 602, 600), (600, 602, 45), (602, 44, 45), (35, 603, 816), (603, 819, 816), (601, 604, 602), (604, 605, 602), (602, 605, 44), (605, 43, 44), (36, 817, 603), (817, 818, 603), (603, 818, 819), (607, 608, 604), (604, 608, 605), (608, 609, 605), (605, 609, 43), (609, 42, 43), (37, 610, 606), (610, 611, 606), (606, 611, 607), (611, 612, 607), (607, 612, 608), (612, 613, 608), (608, 613, 609), (613, 614, 609), (609, 614, 42), (614, 41, 42), (38, 615, 610), (615, 616, 610), (610, 616, 611), (616, 617, 611), (611, 617, 612), (617, 618, 612), (612, 618, 613), (618, 619, 613), (613, 619, 614), (619, 620, 614), (614, 620, 41), (620, 40, 41), (39, 25, 615), (25, 24, 615), (615, 24, 616), (24, 23, 616), (616, 23, 617), (23, 22, 617), (617, 22, 618), (22, 21, 618), (618, 21, 619), (21, 20, 619), (619, 20, 620), (20, 19, 620), (620, 19, 40), (19, 0, 40), (12, 32, 2), (13, 621, 12), (815, 622, 13), (15, 823, 14), (16, 627, 15), (17, 820, 16), (18, 822, 17), (12, 621, 32), (621, 31, 32), (13, 622, 621), (622, 623, 621), (621, 623, 31), (623, 30, 31), (815, 624, 622), (624, 625, 622), (622, 625, 623), (625, 626, 623), (623, 626, 30), (626, 29, 30), (15, 627, 823), (627, 824, 823), (624, 628, 625), (628, 629, 625), (625, 629, 626), (629, 630, 626), (626, 630, 29), (630, 28, 29), (16, 820, 627), (820, 821, 627), (627, 821, 824), (632, 633, 628), (628, 633, 629), (633, 634, 629), (629, 634, 630), (634, 635, 630), (630, 635, 28), (635, 27, 28), (17, 822, 820), (636, 637, 631), (631, 637, 632), (637, 638, 632), (632, 638, 633), (638, 639, 633), (633, 639, 634), (639, 640, 634), (634, 640, 635), (640, 641, 635), (635, 641, 27), (641, 26, 27), (814, 19, 636), (19, 20, 636), (636, 20, 637), (20, 21, 637), (637, 21, 638), (21, 22, 638), (638, 22, 639), (22, 23, 639), (639, 23, 640), (23, 24, 640), (640, 24, 641), (24, 25, 641), (641, 25, 26), (25, 1, 26), (61, 642, 4, 643), (64, 65, 645, 644), (65, 66, 646, 645), (66, 647, 67, 646), (10, 82, 649, 648), (642, 145, 650, 4), (149, 148, 651, 652), (150, 149, 652, 653), (654, 162, 655, 161), (656, 175, 657, 174), (175, 176, 658, 657), (176, 177, 659, 658), (177, 178, 660, 659), (180, 181, 662, 661), (181, 182, 663, 662), (182, 183, 664, 663), (194, 10, 648, 665), (195, 194, 665, 666), (667, 200, 668, 199), (202, 201, 669, 670), (209, 210, 672, 671), (673, 220, 674, 219), (220, 221, 675, 674), (200, 215, 676, 668), (232, 195, 666, 677), (233, 232, 677, 678), (239, 233, 678, 679), (183, 239, 679, 664), (221, 180, 661, 675), (243, 209, 671, 680), (215, 243, 680, 676), (253, 673, 219, 681), (258, 253, 681, 682), (178, 258, 682, 660), (283, 282, 683, 684), (685, 202, 670, 266), (210, 686, 267, 672), (687, 685, 266, 269), (686, 688, 270, 267), (272, 687, 269, 689), (688, 690, 274, 270), (276, 272, 689, 691), (690, 692, 280, 274), (282, 276, 691, 683), (692, 170, 693, 280), (694, 283, 684, 167), (201, 187, 695, 669), (301, 696, 300, 697), (302, 301, 697, 698), (696, 699, 165, 300), (162, 302, 698, 655), (700, 701, 308, 307), (324, 702, 323, 703), (325, 324, 703, 704), (187, 306, 705, 695), (306, 700, 307, 705), (701, 667, 199, 308), (702, 156, 706, 323), (707, 325, 704, 153), (708, 339, 709, 338), (710, 346, 711, 345), (712, 713, 328, 94), (713, 714, 330, 328), (714, 715, 333, 330), (715, 708, 338, 333), (339, 710, 345, 709), (346, 139, 716, 711), (358, 359, 718, 717), (359, 360, 719, 718), (145, 363, 720, 650), (363, 358, 717, 720), (360, 721, 366, 719), (722, 656, 174, 368), (721, 126, 723, 366), (724, 722, 368, 124), (170, 371, 725, 693), (371, 370, 726, 725), (727, 376, 728, 375), (370, 136, 729, 726), (730, 727, 375, 134), (376, 731, 381, 728), (731, 732, 386, 381), (733, 694, 167, 389), (732, 114, 734, 386), (735, 733, 389, 111), (699, 736, 123, 165), (737, 391, 738, 121), (391, 739, 394, 738), (739, 740, 398, 394), (740, 741, 402, 398), (742, 654, 161, 404), (741, 743, 407, 402), (744, 742, 404, 410), (743, 99, 745, 407), (746, 744, 410, 96), (156, 413, 747, 706), (749, 748, 109, 411), (413, 749, 411, 747), (750, 751, 414, 107), (751, 752, 418, 414), (752, 753, 423, 418), (753, 754, 428, 423), (755, 707, 153, 431), (754, 85, 756, 428), (82, 755, 431, 649), (432, 150, 653, 757), (139, 432, 757, 716), (148, 441, 758, 651), (441, 446, 759, 758), (446, 760, 451, 759), (760, 76, 761, 451), (136, 453, 762, 729), (763, 461, 764, 460), (461, 765, 462, 764), (453, 724, 124, 762), (126, 766, 456, 723), (766, 763, 460, 456), (765, 730, 134, 462), (474, 735, 111, 767), (478, 769, 479, 768), (736, 474, 767, 123), (769, 737, 121, 479), (481, 478, 768, 770), (114, 771, 484, 734), (486, 481, 770, 772), (771, 773, 490, 484), (492, 486, 772, 774), (773, 58, 775, 490), (776, 492, 774, 56), (748, 746, 96, 109), (497, 750, 107, 777), (778, 512, 779, 511), (499, 497, 777, 780), (99, 781, 501, 745), (503, 499, 780, 782), (781, 783, 505, 501), (507, 503, 782, 784), (783, 778, 511, 505), (512, 507, 784, 779), (785, 712, 94, 518), (520, 785, 518, 786), (85, 787, 522, 756), (524, 520, 786, 788), (787, 789, 526, 522), (528, 524, 788, 790), (789, 791, 532, 526), (534, 528, 790, 792), (791, 37, 793, 532), (794, 534, 792, 35), (76, 551, 795, 761), (551, 796, 550, 795), (796, 797, 555, 550), (797, 64, 644, 555), (798, 61, 643, 558), (799, 798, 558, 560), (562, 799, 560, 800), (565, 562, 800, 801), (569, 565, 801, 802), (574, 569, 802, 803), (647, 804, 53, 67), (805, 574, 803, 51), (596, 595, 806, 807), (58, 584, 808, 775), (584, 809, 587, 808), (589, 805, 51, 810), (809, 811, 591, 587), (812, 776, 56, 593), (595, 589, 810, 806), (811, 596, 807, 591), (598, 812, 593, 813), (804, 814, 18, 53), (815, 598, 813, 14), (601, 794, 35, 816), (37, 606, 817, 793), (606, 607, 818, 817), (604, 601, 816, 819), (607, 604, 819, 818), (631, 632, 821, 820), (814, 636, 822, 18), (624, 815, 14, 823), (628, 624, 823, 824), (632, 628, 824, 821), (636, 631, 820, 822)])
me_icosphere_001.polygons.foreach_set('material_index', [2, 2, 2, 2, 2, 2, 2, 2, 2, 2, 2, 2, 2, 2, 2, 2, 2, 2, 0, 0, 0, 2, 2, 2, 2, 2, 0, 2, 2, 2, 2, 2, 2, 2, 2, 2, 2, 2, 2, 2, 2, 2, 2, 2, 2, 2, 2, 2, 2, 2, 2, 2, 2, 2, 2, 2, 2, 0, 0, 0, 0, 2, 2, 2, 2, 2, 2, 2, 2, 0, 0, 0, 0, 0, 0, 2, 2, 2, 2, 2, 2, 2, 0, 0, 2, 2, 2, 2, 0, 0, 0, 0, 2, 2, 2, 2, 2, 2, 2, 2, 2, 2, 2, 2, 2, 2, 2, 2, 2, 2, 2, 2, 2, 2, 2, 2, 2, 2, 2, 2, 0, 2, 2, 2, 2, 2, 2, 2, 2, 2, 2, 2, 0, 0, 2, 2, 2, 2, 2, 2, 2, 2, 2, 2, 2, 2, 0, 0, 0, 2, 2, 2, 2, 0, 0, 0, 0, 0, 2, 0, 0, 0, 0, 2, 2, 2, 0, 0, 0, 0, 2, 2, 2, 2, 0, 0, 0, 0, 2, 2, 2, 2, 2, 2, 2, 0, 0, 0, 0, 2, 2, 2, 2, 2, 2, 2, 2, 2, 2, 0, 0, 0, 0, 0, 0, 2, 2, 2, 2, 0, 2, 2, 2, 2, 2, 2, 2, 2, 2, 2, 2, 2, 2, 2, 2, 2, 2, 2, 2, 2, 2, 2, 2, 2, 2, 2, 2, 2, 2, 2, 2, 2, 2, 2, 2, 2, 2, 2, 2, 2, 2, 2, 2, 2, 2, 2, 2, 2, 2, 0, 0, 0, 0, 0, 2, 2, 2, 2, 2, 2, 2, 2, 0, 2, 2, 2, 2, 2, 2, 0, 0, 2, 0, 0, 2, 2, 2, 2, 2, 2, 2, 2, 2, 2, 2, 2, 2, 2, 2, 2, 2, 2, 2, 2, 2, 2, 2, 2, 2, 2, 2, 2, 2, 2, 2, 2, 2, 2, 2, 2, 2, 2, 2, 2, 2, 2, 0, 0, 0, 0, 0, 2, 2, 2, 2, 0, 0, 2, 2, 2, 2, 2, 0, 0, 0, 0, 0, 0, 2, 0, 0, 0, 0, 0, 2, 0, 0, 0, 0, 0, 0, 0, 2, 2, 0, 0, 0, 0, 0, 0, 0, 0, 2, 2, 2, 2, 2, 2, 0, 0, 0, 0, 0, 0, 2, 2, 2, 2, 2, 2, 2, 2, 2, 2, 0, 0, 0, 0, 0, 0, 0, 0, 0, 0, 0, 0, 0, 0, 0, 0, 0, 0, 0, 0, 0, 0, 0, 0, 0, 0, 0, 0, 0, 0, 0, 0, 0, 0, 0, 0, 0, 0, 0, 0, 0, 0, 2, 2, 2, 2, 2, 0, 0, 0, 0, 0, 2, 2, 2, 2, 2, 2, 2, 2, 2, 0, 0, 0, 0, 2, 2, 2, 2, 0, 0, 2, 2, 2, 2, 2, 2, 2, 2, 2, 0, 0, 0, 0, 0, 0, 0, 0, 0, 0, 0, 0, 0, 0, 2, 2, 2, 2, 0, 0, 0, 0, 0, 0, 2, 2, 2, 2, 2, 0, 0, 0, 0, 0, 0, 2, 2, 2, 2, 2, 2, 0, 0, 0, 0, 0, 0, 2, 2, 2, 2, 0, 0, 2, 2, 2, 2, 0, 0, 0, 0, 0, 0, 2, 2, 0, 0, 0, 0, 2, 2, 2, 2, 0, 0, 0, 0, 2, 2, 2, 2, 2, 0, 0, 0, 0, 2, 2, 2, 2, 2, 2, 0, 0, 0, 0, 0, 2, 2, 2, 2, 2, 2, 2, 2, 0, 0, 0, 0, 0, 0, 2, 2, 2, 0, 0, 2, 2, 2, 2, 2, 2, 0, 0, 2, 2, 0, 0, 0, 0, 0, 0, 2, 2, 0, 0, 0, 0, 0, 0, 2, 2, 2, 2, 0, 0, 0, 0, 0, 0, 2, 2, 2, 2, 2, 0, 0, 0, 0, 0, 0, 2, 2, 2, 2, 2, 2, 2, 0, 0, 0, 0, 0, 0, 2, 2, 0, 0, 2, 2, 2, 2, 2, 0, 0, 2, 2, 2, 2, 2, 2, 2, 2, 2, 2, 2, 2, 2, 2, 2, 2, 2, 0, 2, 2, 2, 2, 2, 2, 2, 2, 0, 0, 2, 2, 2, 2, 2, 2, 2, 2, 2, 0, 0, 0, 2, 2, 2, 2, 2, 2, 2, 2, 2, 2, 0, 0, 0, 0, 2, 0, 0, 2, 2, 2, 2, 2, 2, 0, 0, 0, 0, 0, 0, 0, 0, 0, 0, 2, 2, 0, 0, 0, 0, 0, 2, 2, 2, 2, 2, 2, 2, 2, 2, 2, 2, 2, 2, 2, 2, 2, 2, 2, 2, 2, 2, 2, 2, 2, 2, 2, 2, 2, 2, 2, 2, 2, 2, 2, 2, 2, 2, 2, 2, 0, 0, 0, 2, 2, 2, 0, 0, 0, 0, 0, 0, 0, 0, 0, 0, 2, 0, 0, 0, 2, 2, 2, 2, 2, 0, 0, 0, 0, 2, 2, 2, 2, 2, 2, 2, 2, 0, 0, 0, 0, 2, 2, 2, 2, 2, 2, 2, 2, 2, 2, 0, 0, 0, 0, 2, 2, 2, 2, 2, 2, 2, 0, 0, 0, 2, 2, 2, 0, 0, 0, 0, 0, 0, 0, 0, 0, 2, 2, 2, 0, 0, 0, 0, 2, 2, 2, 2, 2, 0, 0, 0, 0, 2, 2, 2, 2, 2, 2, 2, 0, 0, 0, 2, 2, 2, 2, 2, 2, 2, 2, 2, 2, 2, 2, 2, 2, 2, 2, 2, 2, 2, 2, 2, 0, 0, 0, 0, 2, 2, 2, 0, 0, 0, 0, 0, 2, 0, 0, 0, 2, 2, 2, 0, 0, 0, 0, 2, 2, 2, 2, 2, 0, 0, 0, 0, 2, 2, 2, 2, 2, 2, 2, 0, 0, 0, 0, 2, 2, 2, 2, 2, 2, 2, 2, 2, 2, 0, 0, 0, 0, 2, 2, 2, 2, 2, 2, 2, 2, 2, 2, 2, 2, 2, 2, 2, 2, 2, 2, 2, 2, 2, 2, 2, 2, 2, 2, 2, 2, 2, 2, 2, 2, 2, 2, 2, 2, 2, 2, 2, 2, 2, 2, 2, 2, 2, 2, 2, 2, 2, 2, 0, 0, 0, 0, 0, 2, 2, 2, 2, 2, 2, 2, 0, 0, 0, 0, 0, 0, 0, 2, 0, 0, 0, 0, 0, 0, 2, 2, 0, 0, 2, 2, 0, 0, 0, 2, 2, 2, 0, 0, 0, 2, 2, 2, 2, 2, 0, 0, 0, 2, 2, 2, 2, 2, 2, 2, 0, 0, 0, 2, 2, 2, 2, 2, 2, 2, 2, 2, 0, 0, 0, 0, 2, 2, 2, 2, 2, 2, 2, 2, 2, 2, 2, 2, 2, 2, 2, 0, 0, 2, 2, 2, 2, 2, 2, 2, 2, 2, 2, 2, 0, 2, 2, 2, 2, 2, 0, 0, 0, 2, 2, 2, 2, 2, 0, 0, 0, 0, 2, 0, 0, 2, 2, 2, 0, 0, 0, 0, 2, 2, 2, 0, 0, 0, 0, 0, 0, 0, 0, 0, 2, 2, 2, 2, 2, 2, 2, 2, 0, 0, 2, 2, 2, 2, 2, 2, 2, 2, 0, 0, 2, 2, 2, 2, 0, 0, 0, 2, 2, 2, 2, 2, 2, 2, 2, 2, 2, 2, 2, 2, 2, 2, 2, 2, 2, 2, 2, 2, 2, 2, 2, 2, 2, 2, 2, 2, 2, 2, 2, 2, 2, 2, 2, 2, 2, 2, 2, 2, 2, 2, 2, 0, 0, 0, 0, 2, 2, 2, 2, 2, 2, 2, 2, 2, 2, 2, 2, 0, 0, 2, 2, 2, 2, 2, 2, 0, 0, 0, 2, 2, 2, 2, 2, 2, 2, 0, 2, 2, 2, 2, 2, 2, 2, 2, 2, 2, 2, 2, 2, 2, 2, 2, 2, 2, 2, 2, 2, 2, 2, 2, 2, 1, 1, 1, 1, 1, 1, 1, 1, 1, 1, 1, 1, 1, 1, 1, 1, 1, 1, 1, 1, 1, 1, 1, 1, 1, 1, 1, 1, 1, 1, 1, 1, 1, 1, 1, 1, 1, 1, 1, 1, 1, 1, 1, 1, 1, 1, 1, 1, 1, 1, 1, 1, 1, 1, 1, 1, 1, 1, 1, 1, 1, 1, 1, 1, 1, 1, 1, 1, 1, 1, 1, 1, 1, 1, 1, 1, 1, 1, 1, 1, 1, 1, 1, 1, 1, 1, 1, 1, 1, 1, 1, 1, 1, 1, 1, 1, 1, 1, 1, 1, 1, 1, 1, 1, 1, 1, 1, 1, 1, 1, 1, 1, 1, 1, 1, 1, 1, 1, 1, 1, 1, 1, 1, 1, 1, 1, 1, 1, 1, 1, 1, 1, 1, 1, 1, 1, 1, 1, 1, 1, 1, 1, 1, 1, 1, 1, 1, 1, 1, 1, 1, 1, 1, 1, 1, 1, 1, 1, 1, 1, 1, 1, 1, 1, 1, 1, 1, 1, 1, 1, 1, 1, 1, 1, 1, 1, 1, 1, 1, 1, 1, 1, 1])
me_icosphere_001.materials.append(mat_c1)
me_icosphere_001.materials.append(mat_c2)
me_icosphere_001.materials.append(mat_c3)
me_icosphere_001.use_remesh_preserve_volume = False
me_icosphere_001.use_remesh_preserve_attributes = False
me_icosphere_001.use_mirror_vertex_groups = False
me_icosphere_001.update()

# ---- objects
ob_icosphere = bpy.data.objects.new('Icosphere', me_icosphere_001)

# ---- transforms, parenting, visibility, modifiers, constraints
ob_icosphere.location = (0.6904, -0.6947, 4.552)
ob_icosphere.lineart.crease_threshold = 0.0

# ---- collection membership
col_collection_1.objects.link(ob_icosphere)

# ---- scene / render settings (as saved in the file)
scene.frame_start = 1; scene.frame_end = 250; scene.frame_set(0)
scene.render.engine = 'BLENDER_EEVEE_NEXT'
scene.render.resolution_percentage = 50
scene.render.dither_intensity = 0.0
scene.cycles.use_denoising = False
scene.cycles.samples = 128
scene.cycles.sampling_pattern = 'TABULATED_SOBOL'
scene.cycles.use_adaptive_sampling = False
scene.cycles.use_light_tree = False
scene.cycles.blur_glossy = 0.0
scene.cycles.sample_clamp_indirect = 0.0
scene.view_settings.view_transform = 'Standard'
bpy.context.view_layer.update()

# ---- added for rendering (the .blend has no active camera and no usable light): camera, sun
cam_auto = bpy.data.cameras.new('AutoCamera')
cam_auto.lens = 50.0
cam_auto.sensor_width = 36.0
cam_auto.clip_end = 1000.0
ob_auto_camera = bpy.data.objects.new('AutoCamera', cam_auto)
scene.collection.objects.link(ob_auto_camera)
ob_auto_camera.location = (14.6755, -18.8062, 16.8471)
ob_auto_camera.rotation_euler = (1.09748, -7.21219e-08, 0.694738)
scene.camera = ob_auto_camera
light_auto_sun = bpy.data.lights.new('AutoSun', 'SUN')
light_auto_sun.energy = 3.0
light_auto_sun.angle = 0.0523599
ob_auto_sun = bpy.data.objects.new('AutoSun', light_auto_sun)
scene.collection.objects.link(ob_auto_sun)
ob_auto_sun.rotation_euler = (0.872665, 0.174533, 0.523599)
bpy.context.view_layer.update()
